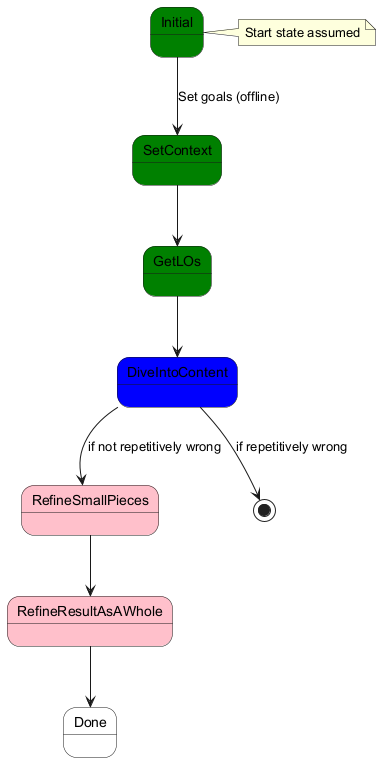

The diagram above was rendered by PlantUML. Its source (embedded in the PNG):
@startuml
state Initial #green
state SetContext #green
state GetLOs #green
state DiveIntoContent #blue
state RefineSmallPieces #pink
state RefineResultAsAWhole #pink
state Done #white

Initial --> SetContext : Set goals (offline)
SetContext --> GetLOs
GetLOs --> DiveIntoContent
DiveIntoContent --> RefineSmallPieces : if not repetitively wrong
DiveIntoContent --> [*] : if repetitively wrong
RefineSmallPieces --> RefineResultAsAWhole
RefineResultAsAWhole --> Done

note right of Initial: Start state assumed
@enduml